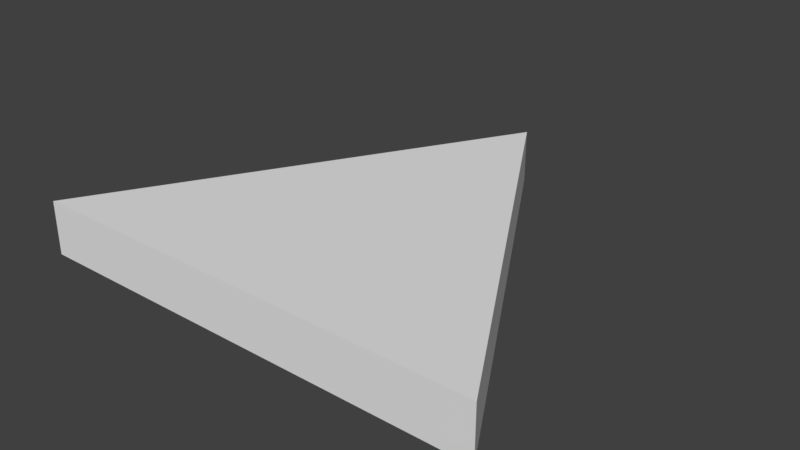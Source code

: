 # Source: Triangle.blend  (saved by Blender 2.79.0; exported with 4.5.12 LTS)
import bpy
from mathutils import Matrix  # noqa: F401  (used for matrix-valued properties, if any)

bpy.ops.wm.read_factory_settings(use_empty=True)
scene = bpy.context.scene
scene.name = 'Scene'

# ---- collections
col_collection_1 = bpy.data.collections.new('Collection 1'); scene.collection.children.link(col_collection_1)

# ---- world
world_world = bpy.data.worlds.new('World'); scene.world = world_world
world_world.color = (0.05088, 0.05088, 0.05088)
world_world.use_sun_shadow = False
world_world.sun_shadow_jitter_overblur = 0.0
world_world.cycles.sampling_method = 'MANUAL'

# ---- meshes
me_circle = bpy.data.meshes.new('Circle')
me_circle.from_pydata([(0.0, 1.0, 0.0), (-0.866, -0.5, 0.0), (0.866, -0.5, 0.0), (-0.866, -0.5, 0.0), (0.0, 1.0, 0.0), (0.866, -0.5, 0.0), (-0.866, -0.5, 0.1), (0.0, 1.0, 0.1), (0.866, -0.5, 0.1), (-0.866, -0.5, -0.1), (0.0, 1.0, -0.1), (0.866, -0.5, -0.1)], [], [(0, 2, 11, 10), (5, 4, 7, 8), (2, 0, 4, 5), (1, 2, 5, 3), (0, 1, 3, 4), (7, 6, 8), (3, 5, 8, 6), (4, 3, 6, 7), (10, 11, 9), (2, 1, 9, 11), (1, 0, 10, 9)])
me_circle.use_remesh_preserve_volume = False
me_circle.use_remesh_preserve_attributes = False
me_circle.use_mirror_vertex_groups = False
me_circle.update()

# ---- objects
ob_circle = bpy.data.objects.new('Circle', me_circle)

# ---- transforms, parenting, visibility, modifiers, constraints
ob_circle.location = (0.0, 0.0, 0.0)
ob_circle.lineart.crease_threshold = 0.0

# ---- collection membership
col_collection_1.objects.link(ob_circle)

# ---- scene / render settings (as saved in the file)
scene.frame_start = 1; scene.frame_end = 250; scene.frame_set(1)
scene.render.engine = 'BLENDER_EEVEE_NEXT'
scene.render.resolution_percentage = 50
scene.render.dither_intensity = 0.0
scene.cycles.use_denoising = False
scene.cycles.samples = 128
scene.cycles.sampling_pattern = 'TABULATED_SOBOL'
scene.cycles.use_adaptive_sampling = False
scene.cycles.use_light_tree = False
scene.cycles.blur_glossy = 0.0
scene.cycles.sample_clamp_indirect = 0.0
scene.view_settings.view_transform = 'Standard'
bpy.context.view_layer.update()

# ---- added for rendering (the .blend has no active camera and no usable light): camera, sun
cam_auto = bpy.data.cameras.new('AutoCamera')
cam_auto.lens = 50.0
cam_auto.sensor_width = 36.0
cam_auto.clip_end = 1000.0
ob_auto_camera = bpy.data.objects.new('AutoCamera', cam_auto)
scene.collection.objects.link(ob_auto_camera)
ob_auto_camera.location = (2.12802, -2.30362, 1.70241)
ob_auto_camera.rotation_euler = (1.09748, -7.21219e-08, 0.694738)
scene.camera = ob_auto_camera
light_auto_sun = bpy.data.lights.new('AutoSun', 'SUN')
light_auto_sun.energy = 3.0
light_auto_sun.angle = 0.0523599
ob_auto_sun = bpy.data.objects.new('AutoSun', light_auto_sun)
scene.collection.objects.link(ob_auto_sun)
ob_auto_sun.rotation_euler = (0.872665, 0.174533, 0.523599)
bpy.context.view_layer.update()
